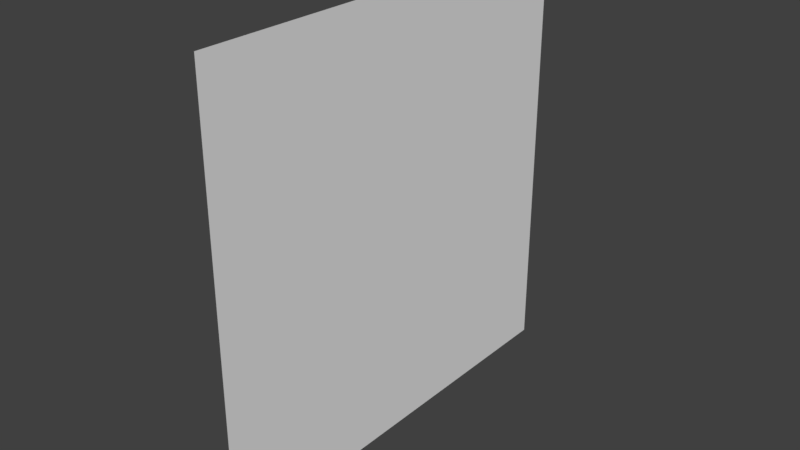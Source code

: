 # Source: billboard.blend  (saved by Blender 2.78.0; exported with 4.5.12 LTS)
import bpy
from mathutils import Matrix  # noqa: F401  (used for matrix-valued properties, if any)

bpy.ops.wm.read_factory_settings(use_empty=True)
scene = bpy.context.scene
scene.name = 'Scene'

# ---- collections
col_collection_1 = bpy.data.collections.new('Collection 1'); scene.collection.children.link(col_collection_1)

# ---- world
world_world = bpy.data.worlds.new('World'); scene.world = world_world
world_world.color = (0.05088, 0.05088, 0.05088)
world_world.use_sun_shadow = False
world_world.sun_shadow_jitter_overblur = 0.0
world_world.cycles.sampling_method = 'MANUAL'

# ---- meshes
me_plane = bpy.data.meshes.new('Plane')
me_plane.from_pydata([(-1.0, -1.0, 0.0), (1.0, -1.0, 0.0), (-1.0, 1.0, 0.0), (1.0, 1.0, 0.0)], [], [(0, 1, 3, 2)])
_uv = me_plane.uv_layers.new(name='UVMap')
_uv.uv.foreach_set('vector', [1.49e-07, 1.0, 0.0, 1.49e-07, 1.0, 0.0, 1.0, 1.0])
me_plane.use_remesh_preserve_volume = False
me_plane.use_remesh_preserve_attributes = False
me_plane.use_mirror_vertex_groups = False
me_plane.update()

# ---- objects
ob_plane = bpy.data.objects.new('Plane', me_plane)

# ---- transforms, parenting, visibility, modifiers, constraints
ob_plane.location = (0.0, 0.0, 0.0)
ob_plane.rotation_euler = (0.0, 1.571, 0.0)
ob_plane.lineart.crease_threshold = 0.0

# ---- collection membership
col_collection_1.objects.link(ob_plane)

# ---- scene / render settings (as saved in the file)
scene.frame_start = 1; scene.frame_end = 250; scene.frame_set(16)
scene.render.engine = 'BLENDER_EEVEE_NEXT'
scene.render.resolution_percentage = 50
scene.render.dither_intensity = 0.0
scene.cycles.use_denoising = False
scene.cycles.samples = 128
scene.cycles.sampling_pattern = 'TABULATED_SOBOL'
scene.cycles.light_sampling_threshold = 0.0
scene.cycles.use_adaptive_sampling = False
scene.cycles.use_light_tree = False
scene.cycles.blur_glossy = 0.0
scene.cycles.sample_clamp_indirect = 0.0
scene.view_settings.view_transform = 'Standard'
bpy.context.view_layer.update()

# ---- added for rendering (the .blend has no active camera and no usable light): camera, sun
cam_auto = bpy.data.cameras.new('AutoCamera')
cam_auto.lens = 50.0
cam_auto.sensor_width = 36.0
cam_auto.clip_end = 1000.0
ob_auto_camera = bpy.data.objects.new('AutoCamera', cam_auto)
scene.collection.objects.link(ob_auto_camera)
ob_auto_camera.location = (2.61693, -3.14032, 2.09354)
ob_auto_camera.rotation_euler = (1.09748, -7.21219e-08, 0.694738)
scene.camera = ob_auto_camera
light_auto_sun = bpy.data.lights.new('AutoSun', 'SUN')
light_auto_sun.energy = 3.0
light_auto_sun.angle = 0.0523599
ob_auto_sun = bpy.data.objects.new('AutoSun', light_auto_sun)
scene.collection.objects.link(ob_auto_sun)
ob_auto_sun.rotation_euler = (0.872665, 0.174533, 0.523599)
bpy.context.view_layer.update()
